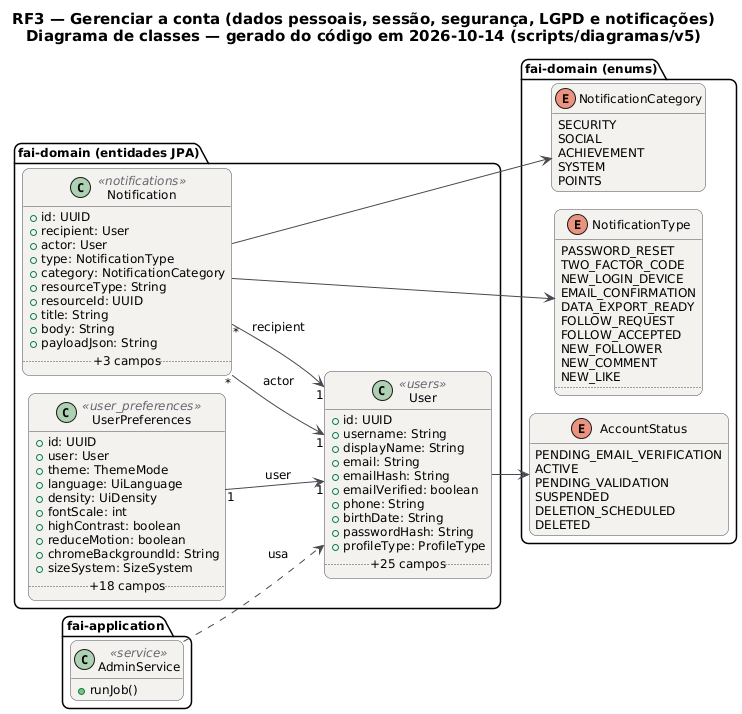

The diagram above was rendered by PlantUML. Its source (embedded in the PNG):
@startuml RF3_Classes_Notificacoes
!pragma layout smetana
skinparam backgroundColor #FFFFFF
skinparam shadowing false
skinparam defaultFontName "DejaVu Sans"
skinparam defaultFontSize 12
skinparam titleFontSize 15
skinparam roundcorner 14
skinparam ArrowColor #52606D
skinparam note {
  BackgroundColor #FFFDEB
  BorderColor #D8CE78
  FontColor #554F24
}
skinparam class {
  BackgroundColor #F4F2EF
  BorderColor #4A4852
  ArrowColor #4A4852
  StereotypeFontColor #6B6470
}
hide empty members
left to right direction
title RF3 — Gerenciar a conta (dados pessoais, sessão, segurança, LGPD e notificações)\nDiagrama de classes — gerado do código em 2026-10-14 (scripts/diagramas/v5)

package "fai-domain (entidades JPA)" {
  class Notification <<notifications>> {
    +id: UUID
    +recipient: User
    +actor: User
    +type: NotificationType
    +category: NotificationCategory
    +resourceType: String
    +resourceId: UUID
    +title: String
    +body: String
    +payloadJson: String
    .. +3 campos ..
  }
  class User <<users>> {
    +id: UUID
    +username: String
    +displayName: String
    +email: String
    +emailHash: String
    +emailVerified: boolean
    +phone: String
    +birthDate: String
    +passwordHash: String
    +profileType: ProfileType
    .. +25 campos ..
  }
  class UserPreferences <<user_preferences>> {
    +id: UUID
    +user: User
    +theme: ThemeMode
    +language: UiLanguage
    +density: UiDensity
    +fontScale: int
    +highContrast: boolean
    +reduceMotion: boolean
    +chromeBackgroundId: String
    +sizeSystem: SizeSystem
    .. +18 campos ..
  }
}
package "fai-domain (enums)" {
  enum AccountStatus {
    PENDING_EMAIL_VERIFICATION
    ACTIVE
    PENDING_VALIDATION
    SUSPENDED
    DELETION_SCHEDULED
    DELETED
  }
  enum NotificationType {
    PASSWORD_RESET
    TWO_FACTOR_CODE
    NEW_LOGIN_DEVICE
    EMAIL_CONFIRMATION
    DATA_EXPORT_READY
    FOLLOW_REQUEST
    FOLLOW_ACCEPTED
    NEW_FOLLOWER
    NEW_COMMENT
    NEW_LIKE
    ..
  }
  enum NotificationCategory {
    SECURITY
    SOCIAL
    ACHIEVEMENT
    SYSTEM
    POINTS
  }
}
package "fai-application" {
  class AdminService <<service>> {
    +runJob()
  }
}
AdminService ..> User : usa
Notification "*" --> "1" User : actor
Notification "*" --> "1" User : recipient
Notification --> NotificationCategory
Notification --> NotificationType
User --> AccountStatus
UserPreferences "1" --> "1" User : user
@enduml